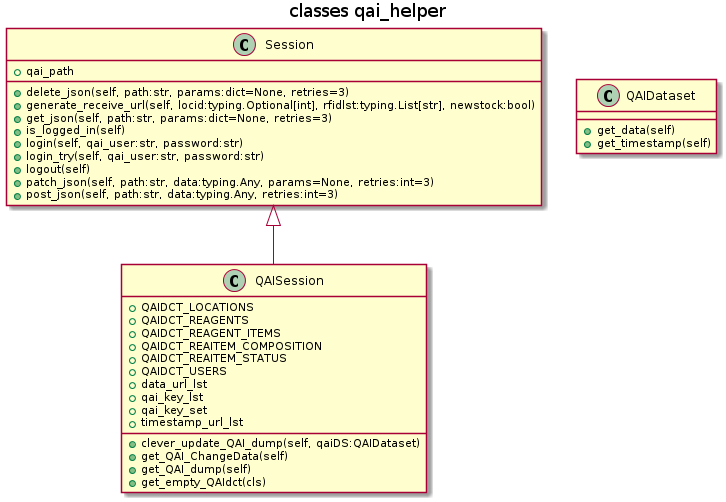

The diagram above was rendered by PlantUML. Its source (embedded in the PNG):
@startuml
title classes qai_helper
class Session {
    +qai_path
    +delete_json(self, path:str, params:dict=None, retries=3)
    +generate_receive_url(self, locid:typing.Optional[int], rfidlst:typing.List[str], newstock:bool)
    +get_json(self, path:str, params:dict=None, retries=3)
    +is_logged_in(self)
    +login(self, qai_user:str, password:str)
    +login_try(self, qai_user:str, password:str)
    +logout(self)
    +patch_json(self, path:str, data:typing.Any, params=None, retries:int=3)
    +post_json(self, path:str, data:typing.Any, retries:int=3)
}
class QAIDataset {
    +get_data(self)
    +get_timestamp(self)
}
class QAISession {
    +QAIDCT_LOCATIONS
    +QAIDCT_REAGENTS
    +QAIDCT_REAGENT_ITEMS
    +QAIDCT_REAITEM_COMPOSITION
    +QAIDCT_REAITEM_STATUS
    +QAIDCT_USERS
    +data_url_lst
    +qai_key_lst
    +qai_key_set
    +timestamp_url_lst
    +clever_update_QAI_dump(self, qaiDS:QAIDataset)
    +get_QAI_ChangeData(self)
    +get_QAI_dump(self)
    +get_empty_QAIdct(cls)
}

Session <|-- QAISession

@enduml